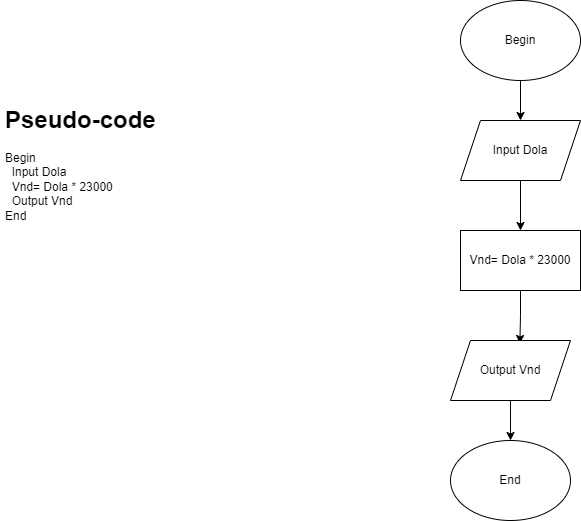

The diagram above was exported from draw.io. Its source (the exported page's mxGraphModel, read from the mxfile embedded in the PNG):
<mxGraphModel dx="782" dy="417" grid="1" gridSize="10" guides="1" tooltips="1" connect="1" arrows="1" fold="1" page="1" pageScale="1" pageWidth="850" pageHeight="1100" math="0" shadow="0">
  <root>
    <mxCell id="0" />
    <mxCell id="1" parent="0" />
    <mxCell id="aUQxYm0W0pmEGbLnmWuI-7" style="edgeStyle=orthogonalEdgeStyle;rounded=0;orthogonalLoop=1;jettySize=auto;html=1;exitX=0.5;exitY=1;exitDx=0;exitDy=0;" edge="1" parent="1" source="aUQxYm0W0pmEGbLnmWuI-1" target="aUQxYm0W0pmEGbLnmWuI-2">
      <mxGeometry relative="1" as="geometry" />
    </mxCell>
    <mxCell id="aUQxYm0W0pmEGbLnmWuI-1" value="Begin" style="ellipse;whiteSpace=wrap;html=1;" vertex="1" parent="1">
      <mxGeometry x="500" y="10" width="120" height="80" as="geometry" />
    </mxCell>
    <mxCell id="aUQxYm0W0pmEGbLnmWuI-8" style="edgeStyle=orthogonalEdgeStyle;rounded=0;orthogonalLoop=1;jettySize=auto;html=1;exitX=0.5;exitY=1;exitDx=0;exitDy=0;" edge="1" parent="1" source="aUQxYm0W0pmEGbLnmWuI-2" target="aUQxYm0W0pmEGbLnmWuI-4">
      <mxGeometry relative="1" as="geometry" />
    </mxCell>
    <mxCell id="aUQxYm0W0pmEGbLnmWuI-2" value="Input Dola" style="shape=parallelogram;perimeter=parallelogramPerimeter;whiteSpace=wrap;html=1;fixedSize=1;" vertex="1" parent="1">
      <mxGeometry x="500" y="130" width="120" height="60" as="geometry" />
    </mxCell>
    <mxCell id="aUQxYm0W0pmEGbLnmWuI-9" style="edgeStyle=orthogonalEdgeStyle;rounded=0;orthogonalLoop=1;jettySize=auto;html=1;exitX=0.5;exitY=1;exitDx=0;exitDy=0;entryX=0.578;entryY=0.05;entryDx=0;entryDy=0;entryPerimeter=0;" edge="1" parent="1" source="aUQxYm0W0pmEGbLnmWuI-4" target="aUQxYm0W0pmEGbLnmWuI-5">
      <mxGeometry relative="1" as="geometry" />
    </mxCell>
    <mxCell id="aUQxYm0W0pmEGbLnmWuI-4" value="Vnd= Dola * 23000" style="rounded=0;whiteSpace=wrap;html=1;" vertex="1" parent="1">
      <mxGeometry x="500" y="240" width="120" height="60" as="geometry" />
    </mxCell>
    <mxCell id="aUQxYm0W0pmEGbLnmWuI-10" style="edgeStyle=orthogonalEdgeStyle;rounded=0;orthogonalLoop=1;jettySize=auto;html=1;exitX=0.5;exitY=1;exitDx=0;exitDy=0;entryX=0.5;entryY=0;entryDx=0;entryDy=0;" edge="1" parent="1" source="aUQxYm0W0pmEGbLnmWuI-5" target="aUQxYm0W0pmEGbLnmWuI-6">
      <mxGeometry relative="1" as="geometry" />
    </mxCell>
    <mxCell id="aUQxYm0W0pmEGbLnmWuI-5" value="Output Vnd" style="shape=parallelogram;perimeter=parallelogramPerimeter;whiteSpace=wrap;html=1;fixedSize=1;" vertex="1" parent="1">
      <mxGeometry x="490" y="350" width="120" height="60" as="geometry" />
    </mxCell>
    <mxCell id="aUQxYm0W0pmEGbLnmWuI-6" value="End" style="ellipse;whiteSpace=wrap;html=1;" vertex="1" parent="1">
      <mxGeometry x="490" y="450" width="120" height="80" as="geometry" />
    </mxCell>
    <mxCell id="aUQxYm0W0pmEGbLnmWuI-11" value="&lt;h1&gt;Pseudo-code&lt;/h1&gt;&lt;div&gt;Begin&amp;nbsp;&lt;/div&gt;&lt;div&gt;&amp;nbsp; Input Dola&lt;/div&gt;&lt;div&gt;&amp;nbsp; Vnd= Dola * 23000&lt;/div&gt;&lt;div&gt;&amp;nbsp; Output Vnd&lt;/div&gt;&lt;div&gt;&lt;span&gt;End&lt;/span&gt;&lt;/div&gt;" style="text;html=1;strokeColor=none;fillColor=none;spacing=5;spacingTop=-20;whiteSpace=wrap;overflow=hidden;rounded=0;" vertex="1" parent="1">
      <mxGeometry x="40" y="110" width="190" height="120" as="geometry" />
    </mxCell>
  </root>
</mxGraphModel>